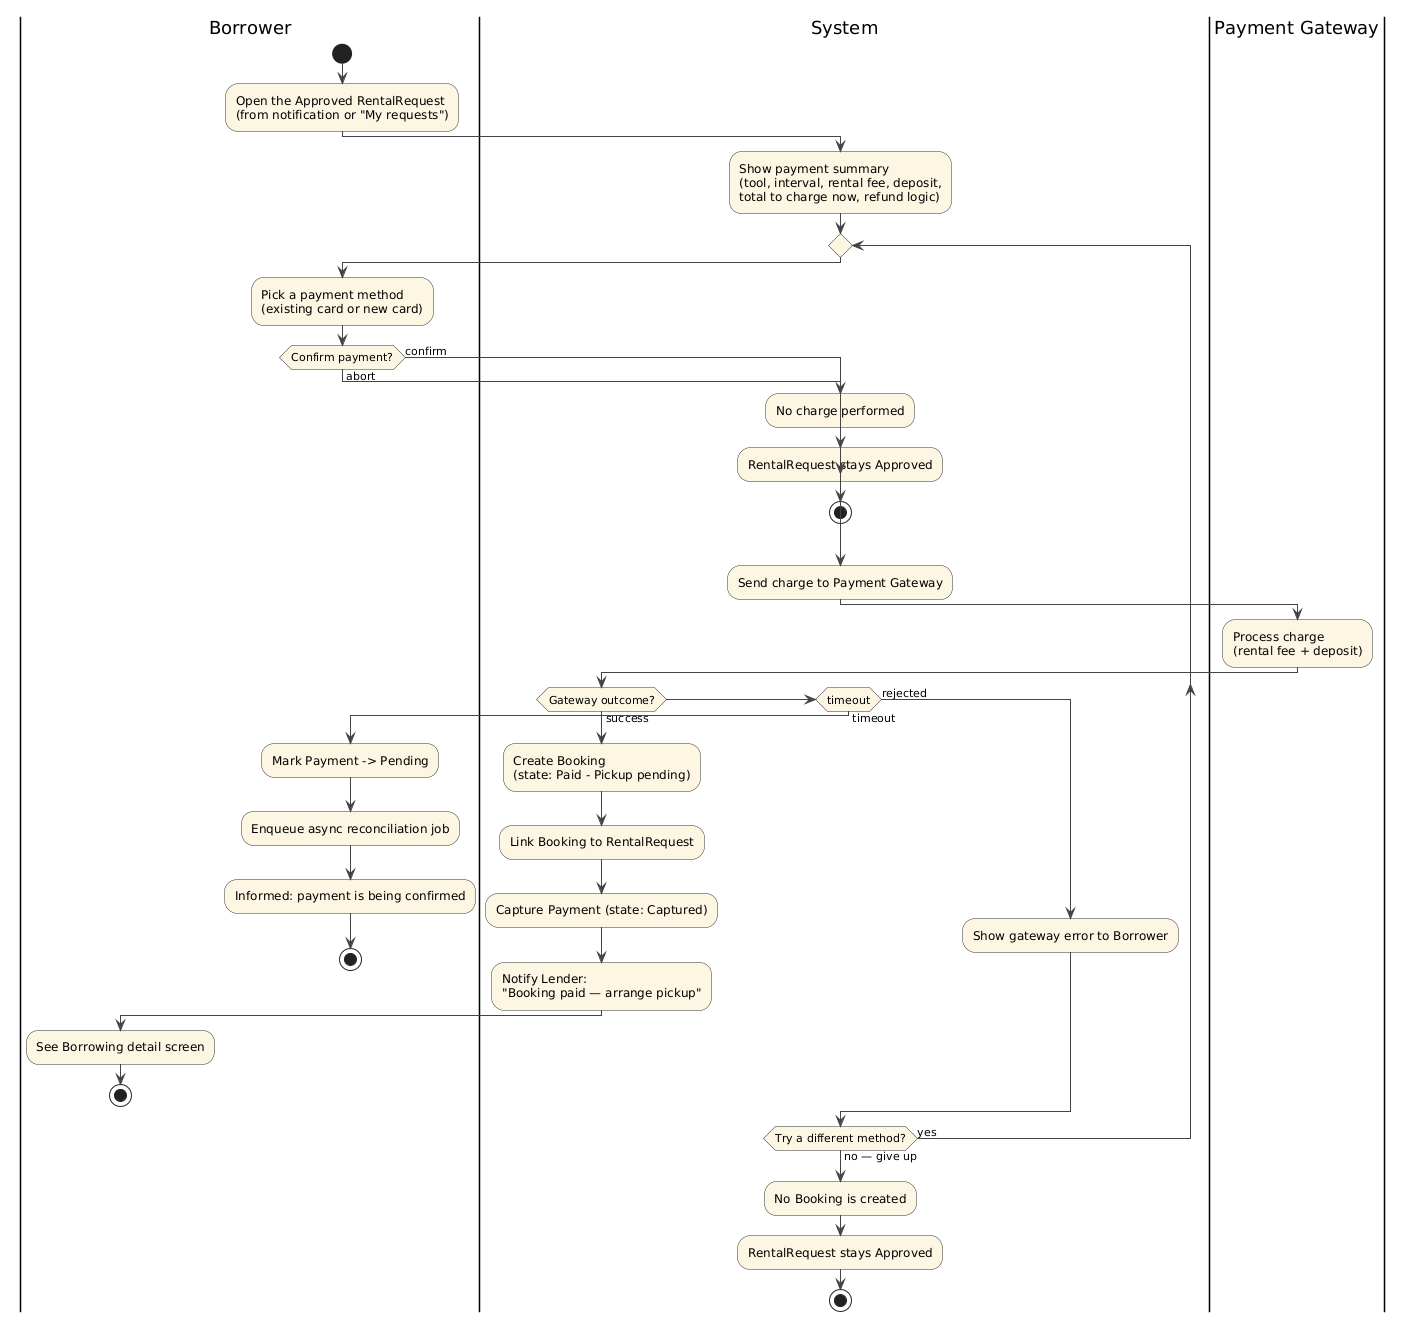

The diagram above was rendered by PlantUML. Its source (embedded in the PNG):
@startuml
' PAL — Activity diagram for UC-06: Pay the rental deposit

skinparam shadowing false
skinparam ArrowColor #444
skinparam ActivityBackgroundColor #FDF6E3
skinparam ActivityBorderColor #333
skinparam ActivityDiamondBackgroundColor #FDF6E3
skinparam ActivityDiamondBorderColor #333
skinparam NoteBackgroundColor #FFF8DC
skinparam NoteBorderColor #888

|Borrower|
start
:Open the Approved RentalRequest\n(from notification or "My requests");

|System|
:Show payment summary\n(tool, interval, rental fee, deposit,\ntotal to charge now, refund logic);

repeat
  |Borrower|
  :Pick a payment method\n(existing card or new card);

  if (Confirm payment?) then (abort)
    |System|
    :No charge performed;
    :RentalRequest stays Approved;
    stop
  else (confirm)
  endif

  |System|
  :Send charge to Payment Gateway;

  |Payment Gateway|
  :Process charge\n(rental fee + deposit);

  |System|
  if (Gateway outcome?) then (success)
    :Create Booking\n(state: Paid - Pickup pending);
    :Link Booking to RentalRequest;
    :Capture Payment (state: Captured);
    :Notify Lender:\n"Booking paid — arrange pickup";
    |Borrower|
    :See Borrowing detail screen;
    stop
  elseif (timeout) then (timeout)
    note right
      Async reconciliation;
      Booking is created only
      after confirmation arrives.
    end note
    :Mark Payment -> Pending;
    :Enqueue async reconciliation job;
    |Borrower|
    :Informed: payment is being confirmed;
    stop
  else (rejected)
    |System|
    :Show gateway error to Borrower;
  endif

repeat while (Try a different method?) is (yes) not (no — give up)

|System|
:No Booking is created;
:RentalRequest stays Approved;
stop
@enduml